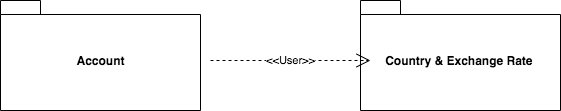

The diagram above was exported from draw.io. Its source (the exported page's mxGraphModel, read from the mxfile embedded in the PNG):
<mxGraphModel dx="946" dy="452" grid="1" gridSize="10" guides="1" tooltips="1" connect="1" arrows="1" fold="1" page="1" pageScale="1" pageWidth="827" pageHeight="1169" math="0" shadow="0">
  <root>
    <mxCell id="0" />
    <mxCell id="1" parent="0" />
    <mxCell id="XsJRbhgevPmEmgJ2Vngn-2" value="Account" style="shape=folder;fontStyle=1;spacingTop=10;tabWidth=40;tabHeight=14;tabPosition=left;html=1;" vertex="1" parent="1">
      <mxGeometry x="160" y="100" width="200" height="110" as="geometry" />
    </mxCell>
    <mxCell id="XsJRbhgevPmEmgJ2Vngn-3" value="Country &amp;amp; Exchange Rate&amp;nbsp;" style="shape=folder;fontStyle=1;spacingTop=10;tabWidth=40;tabHeight=14;tabPosition=left;html=1;" vertex="1" parent="1">
      <mxGeometry x="520" y="100" width="200" height="110" as="geometry" />
    </mxCell>
    <mxCell id="XsJRbhgevPmEmgJ2Vngn-4" value="&amp;lt;&amp;lt;User&amp;gt;&amp;gt;" style="endArrow=open;endSize=12;dashed=1;html=1;" edge="1" parent="1">
      <mxGeometry width="160" relative="1" as="geometry">
        <mxPoint x="370" y="160" as="sourcePoint" />
        <mxPoint x="530" y="160" as="targetPoint" />
      </mxGeometry>
    </mxCell>
  </root>
</mxGraphModel>